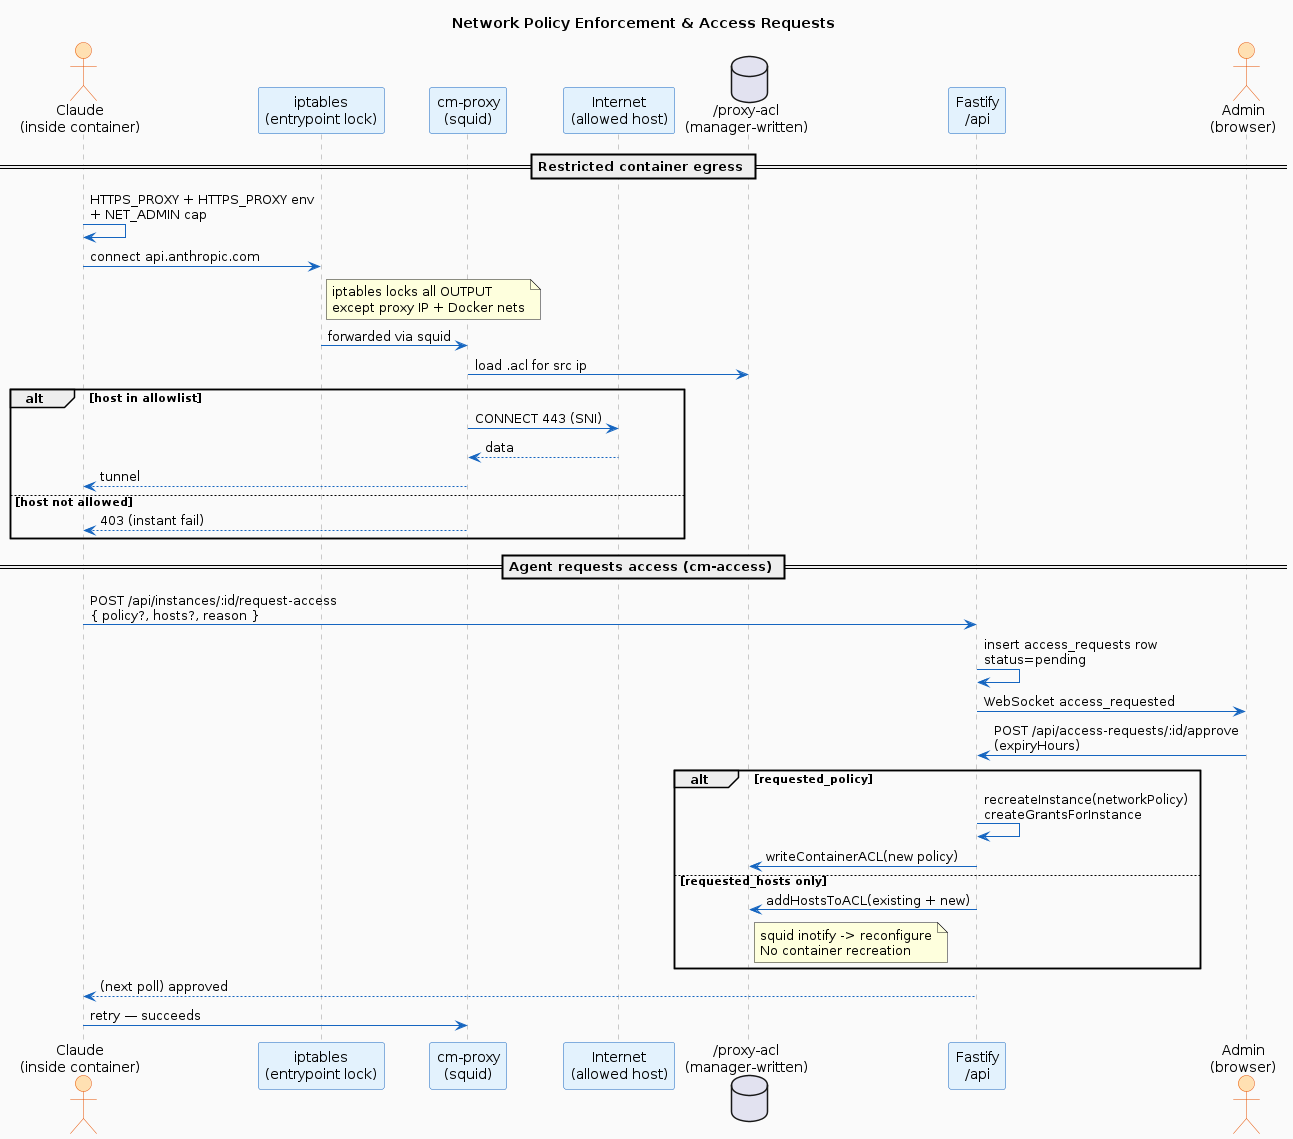

The diagram above was rendered by PlantUML. Its source (embedded in the PNG):
@startuml network-policy
title Network Policy Enforcement & Access Requests
skinparam backgroundColor #FAFAFA
skinparam shadowing false
skinparam sequence {
  ArrowColor #1565C0
  LifeLineBorderColor #999999
  ParticipantBorderColor #1565C0
  ParticipantBackgroundColor #E3F2FD
  ActorBorderColor #E65100
  ActorBackgroundColor #FFE0B2
}

actor "Claude\n(inside container)" as A
participant "iptables\n(entrypoint lock)" as IPT
participant "cm-proxy\n(squid)" as P
participant "Internet\n(allowed host)" as I
database  "/proxy-acl\n(manager-written)" as ACL
participant "Fastify\n/api" as S
actor "Admin\n(browser)" as ADM

== Restricted container egress ==
A -> A : HTTPS_PROXY + HTTPS_PROXY env\n+ NET_ADMIN cap
A -> IPT : connect api.anthropic.com
note right of IPT : iptables locks all OUTPUT\nexcept proxy IP + Docker nets
IPT -> P : forwarded via squid
P -> ACL : load .acl for src ip
alt host in allowlist
  P -> I : CONNECT 443 (SNI)
  I --> P : data
  P --> A : tunnel
else host not allowed
  P --> A : 403 (instant fail)
end

== Agent requests access (cm-access) ==
A -> S : POST /api/instances/:id/request-access\n{ policy?, hosts?, reason }
S -> S : insert access_requests row\nstatus=pending
S -> ADM : WebSocket access_requested
ADM -> S : POST /api/access-requests/:id/approve\n(expiryHours)
alt requested_policy
  S -> S : recreateInstance(networkPolicy)\ncreateGrantsForInstance
  S -> ACL : writeContainerACL(new policy)
else requested_hosts only
  S -> ACL : addHostsToACL(existing + new)
  note right of ACL : squid inotify -> reconfigure\nNo container recreation
end
S --> A : (next poll) approved
A -> P : retry — succeeds
@enduml